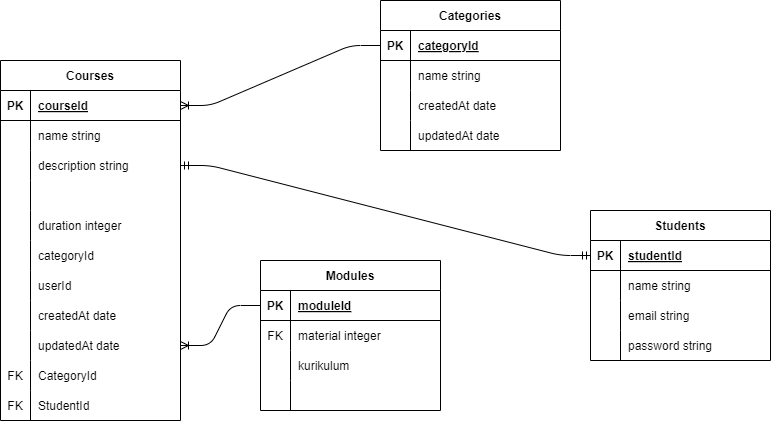

The diagram above was exported from draw.io. Its source (the exported page's mxGraphModel, read from the mxfile embedded in the PNG):
<mxGraphModel dx="1253" dy="519" grid="1" gridSize="10" guides="1" tooltips="1" connect="1" arrows="1" fold="1" page="1" pageScale="1" pageWidth="1100" pageHeight="850" math="0" shadow="0">
  <root>
    <mxCell id="0" />
    <mxCell id="1" parent="0" />
    <mxCell id="2" value="Students" style="shape=table;startSize=30;container=1;collapsible=1;childLayout=tableLayout;fixedRows=1;rowLines=0;fontStyle=1;align=center;resizeLast=1;" vertex="1" parent="1">
      <mxGeometry x="680" y="330" width="180" height="150" as="geometry" />
    </mxCell>
    <mxCell id="3" value="" style="shape=tableRow;horizontal=0;startSize=0;swimlaneHead=0;swimlaneBody=0;fillColor=none;collapsible=0;dropTarget=0;points=[[0,0.5],[1,0.5]];portConstraint=eastwest;top=0;left=0;right=0;bottom=1;" vertex="1" parent="2">
      <mxGeometry y="30" width="180" height="30" as="geometry" />
    </mxCell>
    <mxCell id="4" value="PK" style="shape=partialRectangle;connectable=0;fillColor=none;top=0;left=0;bottom=0;right=0;fontStyle=1;overflow=hidden;" vertex="1" parent="3">
      <mxGeometry width="30" height="30" as="geometry">
        <mxRectangle width="30" height="30" as="alternateBounds" />
      </mxGeometry>
    </mxCell>
    <mxCell id="5" value="studentId" style="shape=partialRectangle;connectable=0;fillColor=none;top=0;left=0;bottom=0;right=0;align=left;spacingLeft=6;fontStyle=5;overflow=hidden;" vertex="1" parent="3">
      <mxGeometry x="30" width="150" height="30" as="geometry">
        <mxRectangle width="150" height="30" as="alternateBounds" />
      </mxGeometry>
    </mxCell>
    <mxCell id="6" value="" style="shape=tableRow;horizontal=0;startSize=0;swimlaneHead=0;swimlaneBody=0;fillColor=none;collapsible=0;dropTarget=0;points=[[0,0.5],[1,0.5]];portConstraint=eastwest;top=0;left=0;right=0;bottom=0;" vertex="1" parent="2">
      <mxGeometry y="60" width="180" height="30" as="geometry" />
    </mxCell>
    <mxCell id="7" value="" style="shape=partialRectangle;connectable=0;fillColor=none;top=0;left=0;bottom=0;right=0;editable=1;overflow=hidden;" vertex="1" parent="6">
      <mxGeometry width="30" height="30" as="geometry">
        <mxRectangle width="30" height="30" as="alternateBounds" />
      </mxGeometry>
    </mxCell>
    <mxCell id="8" value="name string" style="shape=partialRectangle;connectable=0;fillColor=none;top=0;left=0;bottom=0;right=0;align=left;spacingLeft=6;overflow=hidden;" vertex="1" parent="6">
      <mxGeometry x="30" width="150" height="30" as="geometry">
        <mxRectangle width="150" height="30" as="alternateBounds" />
      </mxGeometry>
    </mxCell>
    <mxCell id="9" value="" style="shape=tableRow;horizontal=0;startSize=0;swimlaneHead=0;swimlaneBody=0;fillColor=none;collapsible=0;dropTarget=0;points=[[0,0.5],[1,0.5]];portConstraint=eastwest;top=0;left=0;right=0;bottom=0;" vertex="1" parent="2">
      <mxGeometry y="90" width="180" height="30" as="geometry" />
    </mxCell>
    <mxCell id="10" value="" style="shape=partialRectangle;connectable=0;fillColor=none;top=0;left=0;bottom=0;right=0;editable=1;overflow=hidden;" vertex="1" parent="9">
      <mxGeometry width="30" height="30" as="geometry">
        <mxRectangle width="30" height="30" as="alternateBounds" />
      </mxGeometry>
    </mxCell>
    <mxCell id="11" value="email string" style="shape=partialRectangle;connectable=0;fillColor=none;top=0;left=0;bottom=0;right=0;align=left;spacingLeft=6;overflow=hidden;" vertex="1" parent="9">
      <mxGeometry x="30" width="150" height="30" as="geometry">
        <mxRectangle width="150" height="30" as="alternateBounds" />
      </mxGeometry>
    </mxCell>
    <mxCell id="12" value="" style="shape=tableRow;horizontal=0;startSize=0;swimlaneHead=0;swimlaneBody=0;fillColor=none;collapsible=0;dropTarget=0;points=[[0,0.5],[1,0.5]];portConstraint=eastwest;top=0;left=0;right=0;bottom=0;" vertex="1" parent="2">
      <mxGeometry y="120" width="180" height="30" as="geometry" />
    </mxCell>
    <mxCell id="13" value="" style="shape=partialRectangle;connectable=0;fillColor=none;top=0;left=0;bottom=0;right=0;editable=1;overflow=hidden;" vertex="1" parent="12">
      <mxGeometry width="30" height="30" as="geometry">
        <mxRectangle width="30" height="30" as="alternateBounds" />
      </mxGeometry>
    </mxCell>
    <mxCell id="14" value="password string" style="shape=partialRectangle;connectable=0;fillColor=none;top=0;left=0;bottom=0;right=0;align=left;spacingLeft=6;overflow=hidden;" vertex="1" parent="12">
      <mxGeometry x="30" width="150" height="30" as="geometry">
        <mxRectangle width="150" height="30" as="alternateBounds" />
      </mxGeometry>
    </mxCell>
    <mxCell id="15" value="Categories" style="shape=table;startSize=30;container=1;collapsible=1;childLayout=tableLayout;fixedRows=1;rowLines=0;fontStyle=1;align=center;resizeLast=1;" vertex="1" parent="1">
      <mxGeometry x="470" y="120" width="180" height="150" as="geometry" />
    </mxCell>
    <mxCell id="16" value="" style="shape=tableRow;horizontal=0;startSize=0;swimlaneHead=0;swimlaneBody=0;fillColor=none;collapsible=0;dropTarget=0;points=[[0,0.5],[1,0.5]];portConstraint=eastwest;top=0;left=0;right=0;bottom=1;" vertex="1" parent="15">
      <mxGeometry y="30" width="180" height="30" as="geometry" />
    </mxCell>
    <mxCell id="17" value="PK" style="shape=partialRectangle;connectable=0;fillColor=none;top=0;left=0;bottom=0;right=0;fontStyle=1;overflow=hidden;" vertex="1" parent="16">
      <mxGeometry width="30" height="30" as="geometry">
        <mxRectangle width="30" height="30" as="alternateBounds" />
      </mxGeometry>
    </mxCell>
    <mxCell id="18" value="categoryId" style="shape=partialRectangle;connectable=0;fillColor=none;top=0;left=0;bottom=0;right=0;align=left;spacingLeft=6;fontStyle=5;overflow=hidden;" vertex="1" parent="16">
      <mxGeometry x="30" width="150" height="30" as="geometry">
        <mxRectangle width="150" height="30" as="alternateBounds" />
      </mxGeometry>
    </mxCell>
    <mxCell id="19" value="" style="shape=tableRow;horizontal=0;startSize=0;swimlaneHead=0;swimlaneBody=0;fillColor=none;collapsible=0;dropTarget=0;points=[[0,0.5],[1,0.5]];portConstraint=eastwest;top=0;left=0;right=0;bottom=0;" vertex="1" parent="15">
      <mxGeometry y="60" width="180" height="30" as="geometry" />
    </mxCell>
    <mxCell id="20" value="" style="shape=partialRectangle;connectable=0;fillColor=none;top=0;left=0;bottom=0;right=0;editable=1;overflow=hidden;" vertex="1" parent="19">
      <mxGeometry width="30" height="30" as="geometry">
        <mxRectangle width="30" height="30" as="alternateBounds" />
      </mxGeometry>
    </mxCell>
    <mxCell id="21" value="name string" style="shape=partialRectangle;connectable=0;fillColor=none;top=0;left=0;bottom=0;right=0;align=left;spacingLeft=6;overflow=hidden;" vertex="1" parent="19">
      <mxGeometry x="30" width="150" height="30" as="geometry">
        <mxRectangle width="150" height="30" as="alternateBounds" />
      </mxGeometry>
    </mxCell>
    <mxCell id="22" value="" style="shape=tableRow;horizontal=0;startSize=0;swimlaneHead=0;swimlaneBody=0;fillColor=none;collapsible=0;dropTarget=0;points=[[0,0.5],[1,0.5]];portConstraint=eastwest;top=0;left=0;right=0;bottom=0;" vertex="1" parent="15">
      <mxGeometry y="90" width="180" height="30" as="geometry" />
    </mxCell>
    <mxCell id="23" value="" style="shape=partialRectangle;connectable=0;fillColor=none;top=0;left=0;bottom=0;right=0;editable=1;overflow=hidden;" vertex="1" parent="22">
      <mxGeometry width="30" height="30" as="geometry">
        <mxRectangle width="30" height="30" as="alternateBounds" />
      </mxGeometry>
    </mxCell>
    <mxCell id="24" value="createdAt date" style="shape=partialRectangle;connectable=0;fillColor=none;top=0;left=0;bottom=0;right=0;align=left;spacingLeft=6;overflow=hidden;" vertex="1" parent="22">
      <mxGeometry x="30" width="150" height="30" as="geometry">
        <mxRectangle width="150" height="30" as="alternateBounds" />
      </mxGeometry>
    </mxCell>
    <mxCell id="25" value="" style="shape=tableRow;horizontal=0;startSize=0;swimlaneHead=0;swimlaneBody=0;fillColor=none;collapsible=0;dropTarget=0;points=[[0,0.5],[1,0.5]];portConstraint=eastwest;top=0;left=0;right=0;bottom=0;" vertex="1" parent="15">
      <mxGeometry y="120" width="180" height="30" as="geometry" />
    </mxCell>
    <mxCell id="26" value="" style="shape=partialRectangle;connectable=0;fillColor=none;top=0;left=0;bottom=0;right=0;editable=1;overflow=hidden;" vertex="1" parent="25">
      <mxGeometry width="30" height="30" as="geometry">
        <mxRectangle width="30" height="30" as="alternateBounds" />
      </mxGeometry>
    </mxCell>
    <mxCell id="27" value=" updatedAt date" style="shape=partialRectangle;connectable=0;fillColor=none;top=0;left=0;bottom=0;right=0;align=left;spacingLeft=6;overflow=hidden;" vertex="1" parent="25">
      <mxGeometry x="30" width="150" height="30" as="geometry">
        <mxRectangle width="150" height="30" as="alternateBounds" />
      </mxGeometry>
    </mxCell>
    <mxCell id="28" value="Courses" style="shape=table;startSize=30;container=1;collapsible=1;childLayout=tableLayout;fixedRows=1;rowLines=0;fontStyle=1;align=center;resizeLast=1;" vertex="1" parent="1">
      <mxGeometry x="90" y="180" width="180" height="360" as="geometry" />
    </mxCell>
    <mxCell id="29" value="" style="shape=tableRow;horizontal=0;startSize=0;swimlaneHead=0;swimlaneBody=0;fillColor=none;collapsible=0;dropTarget=0;points=[[0,0.5],[1,0.5]];portConstraint=eastwest;top=0;left=0;right=0;bottom=1;" vertex="1" parent="28">
      <mxGeometry y="30" width="180" height="30" as="geometry" />
    </mxCell>
    <mxCell id="30" value="PK" style="shape=partialRectangle;connectable=0;fillColor=none;top=0;left=0;bottom=0;right=0;fontStyle=1;overflow=hidden;" vertex="1" parent="29">
      <mxGeometry width="30" height="30" as="geometry">
        <mxRectangle width="30" height="30" as="alternateBounds" />
      </mxGeometry>
    </mxCell>
    <mxCell id="31" value="courseId" style="shape=partialRectangle;connectable=0;fillColor=none;top=0;left=0;bottom=0;right=0;align=left;spacingLeft=6;fontStyle=5;overflow=hidden;" vertex="1" parent="29">
      <mxGeometry x="30" width="150" height="30" as="geometry">
        <mxRectangle width="150" height="30" as="alternateBounds" />
      </mxGeometry>
    </mxCell>
    <mxCell id="32" value="" style="shape=tableRow;horizontal=0;startSize=0;swimlaneHead=0;swimlaneBody=0;fillColor=none;collapsible=0;dropTarget=0;points=[[0,0.5],[1,0.5]];portConstraint=eastwest;top=0;left=0;right=0;bottom=0;" vertex="1" parent="28">
      <mxGeometry y="60" width="180" height="30" as="geometry" />
    </mxCell>
    <mxCell id="33" value="" style="shape=partialRectangle;connectable=0;fillColor=none;top=0;left=0;bottom=0;right=0;editable=1;overflow=hidden;" vertex="1" parent="32">
      <mxGeometry width="30" height="30" as="geometry">
        <mxRectangle width="30" height="30" as="alternateBounds" />
      </mxGeometry>
    </mxCell>
    <mxCell id="34" value="name string" style="shape=partialRectangle;connectable=0;fillColor=none;top=0;left=0;bottom=0;right=0;align=left;spacingLeft=6;overflow=hidden;" vertex="1" parent="32">
      <mxGeometry x="30" width="150" height="30" as="geometry">
        <mxRectangle width="150" height="30" as="alternateBounds" />
      </mxGeometry>
    </mxCell>
    <mxCell id="35" value="" style="shape=tableRow;horizontal=0;startSize=0;swimlaneHead=0;swimlaneBody=0;fillColor=none;collapsible=0;dropTarget=0;points=[[0,0.5],[1,0.5]];portConstraint=eastwest;top=0;left=0;right=0;bottom=0;" vertex="1" parent="28">
      <mxGeometry y="90" width="180" height="30" as="geometry" />
    </mxCell>
    <mxCell id="36" value="" style="shape=partialRectangle;connectable=0;fillColor=none;top=0;left=0;bottom=0;right=0;editable=1;overflow=hidden;" vertex="1" parent="35">
      <mxGeometry width="30" height="30" as="geometry">
        <mxRectangle width="30" height="30" as="alternateBounds" />
      </mxGeometry>
    </mxCell>
    <mxCell id="37" value="description string" style="shape=partialRectangle;connectable=0;fillColor=none;top=0;left=0;bottom=0;right=0;align=left;spacingLeft=6;overflow=hidden;" vertex="1" parent="35">
      <mxGeometry x="30" width="150" height="30" as="geometry">
        <mxRectangle width="150" height="30" as="alternateBounds" />
      </mxGeometry>
    </mxCell>
    <mxCell id="38" value="" style="shape=tableRow;horizontal=0;startSize=0;swimlaneHead=0;swimlaneBody=0;fillColor=none;collapsible=0;dropTarget=0;points=[[0,0.5],[1,0.5]];portConstraint=eastwest;top=0;left=0;right=0;bottom=0;" vertex="1" parent="28">
      <mxGeometry y="120" width="180" height="30" as="geometry" />
    </mxCell>
    <mxCell id="39" value="" style="shape=partialRectangle;connectable=0;fillColor=none;top=0;left=0;bottom=0;right=0;editable=1;overflow=hidden;" vertex="1" parent="38">
      <mxGeometry width="30" height="30" as="geometry">
        <mxRectangle width="30" height="30" as="alternateBounds" />
      </mxGeometry>
    </mxCell>
    <mxCell id="40" value="" style="shape=partialRectangle;connectable=0;fillColor=none;top=0;left=0;bottom=0;right=0;align=left;spacingLeft=6;overflow=hidden;" vertex="1" parent="38">
      <mxGeometry x="30" width="150" height="30" as="geometry">
        <mxRectangle width="150" height="30" as="alternateBounds" />
      </mxGeometry>
    </mxCell>
    <mxCell id="44" value="" style="shape=tableRow;horizontal=0;startSize=0;swimlaneHead=0;swimlaneBody=0;fillColor=none;collapsible=0;dropTarget=0;points=[[0,0.5],[1,0.5]];portConstraint=eastwest;top=0;left=0;right=0;bottom=0;" vertex="1" parent="28">
      <mxGeometry y="150" width="180" height="30" as="geometry" />
    </mxCell>
    <mxCell id="45" value="" style="shape=partialRectangle;connectable=0;fillColor=none;top=0;left=0;bottom=0;right=0;editable=1;overflow=hidden;" vertex="1" parent="44">
      <mxGeometry width="30" height="30" as="geometry">
        <mxRectangle width="30" height="30" as="alternateBounds" />
      </mxGeometry>
    </mxCell>
    <mxCell id="46" value="duration integer" style="shape=partialRectangle;connectable=0;fillColor=none;top=0;left=0;bottom=0;right=0;align=left;spacingLeft=6;overflow=hidden;" vertex="1" parent="44">
      <mxGeometry x="30" width="150" height="30" as="geometry">
        <mxRectangle width="150" height="30" as="alternateBounds" />
      </mxGeometry>
    </mxCell>
    <mxCell id="47" value="" style="shape=tableRow;horizontal=0;startSize=0;swimlaneHead=0;swimlaneBody=0;fillColor=none;collapsible=0;dropTarget=0;points=[[0,0.5],[1,0.5]];portConstraint=eastwest;top=0;left=0;right=0;bottom=0;" vertex="1" parent="28">
      <mxGeometry y="180" width="180" height="30" as="geometry" />
    </mxCell>
    <mxCell id="48" value="" style="shape=partialRectangle;connectable=0;fillColor=none;top=0;left=0;bottom=0;right=0;editable=1;overflow=hidden;" vertex="1" parent="47">
      <mxGeometry width="30" height="30" as="geometry">
        <mxRectangle width="30" height="30" as="alternateBounds" />
      </mxGeometry>
    </mxCell>
    <mxCell id="49" value="categoryId" style="shape=partialRectangle;connectable=0;fillColor=none;top=0;left=0;bottom=0;right=0;align=left;spacingLeft=6;overflow=hidden;" vertex="1" parent="47">
      <mxGeometry x="30" width="150" height="30" as="geometry">
        <mxRectangle width="150" height="30" as="alternateBounds" />
      </mxGeometry>
    </mxCell>
    <mxCell id="50" value="" style="shape=tableRow;horizontal=0;startSize=0;swimlaneHead=0;swimlaneBody=0;fillColor=none;collapsible=0;dropTarget=0;points=[[0,0.5],[1,0.5]];portConstraint=eastwest;top=0;left=0;right=0;bottom=0;" vertex="1" parent="28">
      <mxGeometry y="210" width="180" height="30" as="geometry" />
    </mxCell>
    <mxCell id="51" value="" style="shape=partialRectangle;connectable=0;fillColor=none;top=0;left=0;bottom=0;right=0;editable=1;overflow=hidden;" vertex="1" parent="50">
      <mxGeometry width="30" height="30" as="geometry">
        <mxRectangle width="30" height="30" as="alternateBounds" />
      </mxGeometry>
    </mxCell>
    <mxCell id="52" value="userId" style="shape=partialRectangle;connectable=0;fillColor=none;top=0;left=0;bottom=0;right=0;align=left;spacingLeft=6;overflow=hidden;" vertex="1" parent="50">
      <mxGeometry x="30" width="150" height="30" as="geometry">
        <mxRectangle width="150" height="30" as="alternateBounds" />
      </mxGeometry>
    </mxCell>
    <mxCell id="53" value="" style="shape=tableRow;horizontal=0;startSize=0;swimlaneHead=0;swimlaneBody=0;fillColor=none;collapsible=0;dropTarget=0;points=[[0,0.5],[1,0.5]];portConstraint=eastwest;top=0;left=0;right=0;bottom=0;" vertex="1" parent="28">
      <mxGeometry y="240" width="180" height="30" as="geometry" />
    </mxCell>
    <mxCell id="54" value="" style="shape=partialRectangle;connectable=0;fillColor=none;top=0;left=0;bottom=0;right=0;editable=1;overflow=hidden;" vertex="1" parent="53">
      <mxGeometry width="30" height="30" as="geometry">
        <mxRectangle width="30" height="30" as="alternateBounds" />
      </mxGeometry>
    </mxCell>
    <mxCell id="55" value="createdAt date" style="shape=partialRectangle;connectable=0;fillColor=none;top=0;left=0;bottom=0;right=0;align=left;spacingLeft=6;overflow=hidden;" vertex="1" parent="53">
      <mxGeometry x="30" width="150" height="30" as="geometry">
        <mxRectangle width="150" height="30" as="alternateBounds" />
      </mxGeometry>
    </mxCell>
    <mxCell id="56" value="" style="shape=tableRow;horizontal=0;startSize=0;swimlaneHead=0;swimlaneBody=0;fillColor=none;collapsible=0;dropTarget=0;points=[[0,0.5],[1,0.5]];portConstraint=eastwest;top=0;left=0;right=0;bottom=0;" vertex="1" parent="28">
      <mxGeometry y="270" width="180" height="30" as="geometry" />
    </mxCell>
    <mxCell id="57" value="" style="shape=partialRectangle;connectable=0;fillColor=none;top=0;left=0;bottom=0;right=0;editable=1;overflow=hidden;" vertex="1" parent="56">
      <mxGeometry width="30" height="30" as="geometry">
        <mxRectangle width="30" height="30" as="alternateBounds" />
      </mxGeometry>
    </mxCell>
    <mxCell id="58" value="updatedAt date" style="shape=partialRectangle;connectable=0;fillColor=none;top=0;left=0;bottom=0;right=0;align=left;spacingLeft=6;overflow=hidden;" vertex="1" parent="56">
      <mxGeometry x="30" width="150" height="30" as="geometry">
        <mxRectangle width="150" height="30" as="alternateBounds" />
      </mxGeometry>
    </mxCell>
    <mxCell id="77" value="" style="shape=tableRow;horizontal=0;startSize=0;swimlaneHead=0;swimlaneBody=0;fillColor=none;collapsible=0;dropTarget=0;points=[[0,0.5],[1,0.5]];portConstraint=eastwest;top=0;left=0;right=0;bottom=0;" vertex="1" parent="28">
      <mxGeometry y="300" width="180" height="30" as="geometry" />
    </mxCell>
    <mxCell id="78" value="FK" style="shape=partialRectangle;connectable=0;fillColor=none;top=0;left=0;bottom=0;right=0;editable=1;overflow=hidden;" vertex="1" parent="77">
      <mxGeometry width="30" height="30" as="geometry">
        <mxRectangle width="30" height="30" as="alternateBounds" />
      </mxGeometry>
    </mxCell>
    <mxCell id="79" value="CategoryId" style="shape=partialRectangle;connectable=0;fillColor=none;top=0;left=0;bottom=0;right=0;align=left;spacingLeft=6;overflow=hidden;" vertex="1" parent="77">
      <mxGeometry x="30" width="150" height="30" as="geometry">
        <mxRectangle width="150" height="30" as="alternateBounds" />
      </mxGeometry>
    </mxCell>
    <mxCell id="80" value="" style="shape=tableRow;horizontal=0;startSize=0;swimlaneHead=0;swimlaneBody=0;fillColor=none;collapsible=0;dropTarget=0;points=[[0,0.5],[1,0.5]];portConstraint=eastwest;top=0;left=0;right=0;bottom=0;" vertex="1" parent="28">
      <mxGeometry y="330" width="180" height="30" as="geometry" />
    </mxCell>
    <mxCell id="81" value="FK" style="shape=partialRectangle;connectable=0;fillColor=none;top=0;left=0;bottom=0;right=0;editable=1;overflow=hidden;" vertex="1" parent="80">
      <mxGeometry width="30" height="30" as="geometry">
        <mxRectangle width="30" height="30" as="alternateBounds" />
      </mxGeometry>
    </mxCell>
    <mxCell id="82" value="StudentId" style="shape=partialRectangle;connectable=0;fillColor=none;top=0;left=0;bottom=0;right=0;align=left;spacingLeft=6;overflow=hidden;" vertex="1" parent="80">
      <mxGeometry x="30" width="150" height="30" as="geometry">
        <mxRectangle width="150" height="30" as="alternateBounds" />
      </mxGeometry>
    </mxCell>
    <mxCell id="62" value="Modules" style="shape=table;startSize=30;container=1;collapsible=1;childLayout=tableLayout;fixedRows=1;rowLines=0;fontStyle=1;align=center;resizeLast=1;" vertex="1" parent="1">
      <mxGeometry x="350" y="380" width="180" height="150" as="geometry" />
    </mxCell>
    <mxCell id="63" value="" style="shape=tableRow;horizontal=0;startSize=0;swimlaneHead=0;swimlaneBody=0;fillColor=none;collapsible=0;dropTarget=0;points=[[0,0.5],[1,0.5]];portConstraint=eastwest;top=0;left=0;right=0;bottom=1;" vertex="1" parent="62">
      <mxGeometry y="30" width="180" height="30" as="geometry" />
    </mxCell>
    <mxCell id="64" value="PK" style="shape=partialRectangle;connectable=0;fillColor=none;top=0;left=0;bottom=0;right=0;fontStyle=1;overflow=hidden;" vertex="1" parent="63">
      <mxGeometry width="30" height="30" as="geometry">
        <mxRectangle width="30" height="30" as="alternateBounds" />
      </mxGeometry>
    </mxCell>
    <mxCell id="65" value="moduleId" style="shape=partialRectangle;connectable=0;fillColor=none;top=0;left=0;bottom=0;right=0;align=left;spacingLeft=6;fontStyle=5;overflow=hidden;" vertex="1" parent="63">
      <mxGeometry x="30" width="150" height="30" as="geometry">
        <mxRectangle width="150" height="30" as="alternateBounds" />
      </mxGeometry>
    </mxCell>
    <mxCell id="66" value="" style="shape=tableRow;horizontal=0;startSize=0;swimlaneHead=0;swimlaneBody=0;fillColor=none;collapsible=0;dropTarget=0;points=[[0,0.5],[1,0.5]];portConstraint=eastwest;top=0;left=0;right=0;bottom=0;" vertex="1" parent="62">
      <mxGeometry y="60" width="180" height="30" as="geometry" />
    </mxCell>
    <mxCell id="67" value="FK" style="shape=partialRectangle;connectable=0;fillColor=none;top=0;left=0;bottom=0;right=0;editable=1;overflow=hidden;" vertex="1" parent="66">
      <mxGeometry width="30" height="30" as="geometry">
        <mxRectangle width="30" height="30" as="alternateBounds" />
      </mxGeometry>
    </mxCell>
    <mxCell id="68" value="material integer" style="shape=partialRectangle;connectable=0;fillColor=none;top=0;left=0;bottom=0;right=0;align=left;spacingLeft=6;overflow=hidden;" vertex="1" parent="66">
      <mxGeometry x="30" width="150" height="30" as="geometry">
        <mxRectangle width="150" height="30" as="alternateBounds" />
      </mxGeometry>
    </mxCell>
    <mxCell id="69" value="" style="shape=tableRow;horizontal=0;startSize=0;swimlaneHead=0;swimlaneBody=0;fillColor=none;collapsible=0;dropTarget=0;points=[[0,0.5],[1,0.5]];portConstraint=eastwest;top=0;left=0;right=0;bottom=0;" vertex="1" parent="62">
      <mxGeometry y="90" width="180" height="30" as="geometry" />
    </mxCell>
    <mxCell id="70" value="" style="shape=partialRectangle;connectable=0;fillColor=none;top=0;left=0;bottom=0;right=0;editable=1;overflow=hidden;" vertex="1" parent="69">
      <mxGeometry width="30" height="30" as="geometry">
        <mxRectangle width="30" height="30" as="alternateBounds" />
      </mxGeometry>
    </mxCell>
    <mxCell id="71" value="kurikulum" style="shape=partialRectangle;connectable=0;fillColor=none;top=0;left=0;bottom=0;right=0;align=left;spacingLeft=6;overflow=hidden;" vertex="1" parent="69">
      <mxGeometry x="30" width="150" height="30" as="geometry">
        <mxRectangle width="150" height="30" as="alternateBounds" />
      </mxGeometry>
    </mxCell>
    <mxCell id="72" value="" style="shape=tableRow;horizontal=0;startSize=0;swimlaneHead=0;swimlaneBody=0;fillColor=none;collapsible=0;dropTarget=0;points=[[0,0.5],[1,0.5]];portConstraint=eastwest;top=0;left=0;right=0;bottom=0;" vertex="1" parent="62">
      <mxGeometry y="120" width="180" height="30" as="geometry" />
    </mxCell>
    <mxCell id="73" value="" style="shape=partialRectangle;connectable=0;fillColor=none;top=0;left=0;bottom=0;right=0;editable=1;overflow=hidden;" vertex="1" parent="72">
      <mxGeometry width="30" height="30" as="geometry">
        <mxRectangle width="30" height="30" as="alternateBounds" />
      </mxGeometry>
    </mxCell>
    <mxCell id="74" value="" style="shape=partialRectangle;connectable=0;fillColor=none;top=0;left=0;bottom=0;right=0;align=left;spacingLeft=6;overflow=hidden;" vertex="1" parent="72">
      <mxGeometry x="30" width="150" height="30" as="geometry">
        <mxRectangle width="150" height="30" as="alternateBounds" />
      </mxGeometry>
    </mxCell>
    <mxCell id="75" value="" style="edgeStyle=entityRelationEdgeStyle;fontSize=12;html=1;endArrow=ERoneToMany;entryX=1;entryY=0.5;entryDx=0;entryDy=0;exitX=0;exitY=0.5;exitDx=0;exitDy=0;" edge="1" parent="1" source="16" target="29">
      <mxGeometry width="100" height="100" relative="1" as="geometry">
        <mxPoint x="430" y="150" as="sourcePoint" />
        <mxPoint x="430" y="430" as="targetPoint" />
      </mxGeometry>
    </mxCell>
    <mxCell id="76" value="" style="edgeStyle=entityRelationEdgeStyle;fontSize=12;html=1;endArrow=ERmandOne;startArrow=ERmandOne;exitX=0;exitY=0.5;exitDx=0;exitDy=0;entryX=1;entryY=0.5;entryDx=0;entryDy=0;" edge="1" parent="1" source="3" target="35">
      <mxGeometry width="100" height="100" relative="1" as="geometry">
        <mxPoint x="460" y="370" as="sourcePoint" />
        <mxPoint x="560" y="270" as="targetPoint" />
      </mxGeometry>
    </mxCell>
    <mxCell id="83" value="" style="edgeStyle=entityRelationEdgeStyle;fontSize=12;html=1;endArrow=ERoneToMany;exitX=0;exitY=0.5;exitDx=0;exitDy=0;entryX=1;entryY=0.5;entryDx=0;entryDy=0;" edge="1" parent="1" source="63" target="56">
      <mxGeometry width="100" height="100" relative="1" as="geometry">
        <mxPoint x="370" y="540" as="sourcePoint" />
        <mxPoint x="470" y="440" as="targetPoint" />
      </mxGeometry>
    </mxCell>
  </root>
</mxGraphModel>